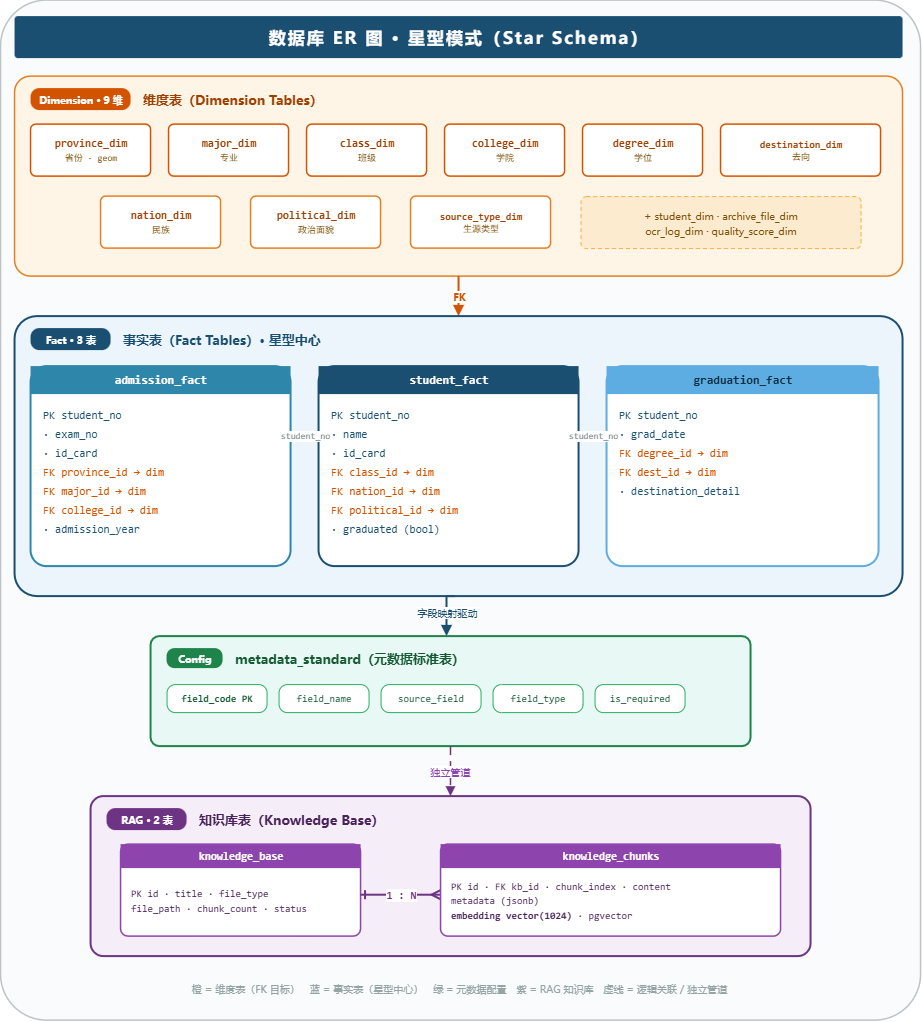

The diagram above was exported from draw.io. Its source (the exported page's mxGraphModel, read from the mxfile embedded in the PNG):
<mxGraphModel dx="1413" dy="974" grid="0" gridSize="10" guides="1" tooltips="1" connect="1" arrows="1" fold="1" page="1" pageScale="1" pageWidth="980" pageHeight="1080" background="#FFFFFF" math="0" shadow="0">
  <root>
    <mxCell id="0" />
    <mxCell id="1" parent="0" />
    <mxCell id="frame" parent="1" style="rounded=1;whiteSpace=wrap;html=1;arcSize=5;fillColor=#FAFBFC;strokeColor=#BDC3C7;strokeWidth=1.5;" value="" vertex="1">
      <mxGeometry height="1020" width="920" x="30" y="24" as="geometry" />
    </mxCell>
    <mxCell id="title" parent="1" style="rounded=1;whiteSpace=wrap;html=1;arcSize=8;fillColor=#1B4F72;strokeColor=none;fontColor=#FFFFFF;fontFamily=Microsoft YaHei;align=center;verticalAlign=middle;" value="&lt;font style=&quot;font-size:17px;letter-spacing:2px;&quot;&gt;&lt;b&gt;数据库 ER 图 · 星型模式（Star Schema）&lt;/b&gt;&lt;/font&gt;" vertex="1">
      <mxGeometry height="42" width="888" x="44" y="40" as="geometry" />
    </mxCell>
    <mxCell id="dim-zone" parent="1" style="rounded=1;whiteSpace=wrap;html=1;arcSize=8;fillColor=#FEF5E7;strokeColor=#E67E22;strokeWidth=1.5;" value="" vertex="1">
      <mxGeometry height="200" width="888" x="44" y="100" as="geometry" />
    </mxCell>
    <mxCell id="dim-badge" parent="1" style="rounded=1;whiteSpace=wrap;html=1;arcSize=40;fillColor=#D35400;strokeColor=none;fontColor=#FFFFFF;fontFamily=Microsoft YaHei;fontSize=10;fontStyle=1;align=center;verticalAlign=middle;" value="Dimension  ·  9 维" vertex="1">
      <mxGeometry height="22" width="100" x="60" y="112" as="geometry" />
    </mxCell>
    <mxCell id="dim-title" parent="1" style="text;html=1;strokeColor=none;fillColor=none;align=left;verticalAlign=middle;fontFamily=Microsoft YaHei;fontSize=13;fontStyle=1;fontColor=#A04000;" value="维度表（Dimension Tables）" vertex="1">
      <mxGeometry height="26" width="240" x="170" y="110" as="geometry" />
    </mxCell>
    <mxCell id="d1" parent="1" style="rounded=1;whiteSpace=wrap;html=1;arcSize=10;fillColor=#FFFFFF;strokeColor=#D35400;strokeWidth=1.5;fontColor=#A04000;fontFamily=Consolas;fontSize=11;align=center;verticalAlign=middle;" value="&lt;b&gt;province_dim&lt;/b&gt;&lt;div&gt;&lt;font style=&quot;font-size:9px;color:#7E5109;&quot;&gt;省份 · geom&lt;/font&gt;&lt;/div&gt;" vertex="1">
      <mxGeometry height="52" width="120" x="60" y="148" as="geometry" />
    </mxCell>
    <mxCell id="d2" parent="1" style="rounded=1;whiteSpace=wrap;html=1;arcSize=10;fillColor=#FFFFFF;strokeColor=#D35400;strokeWidth=1.5;fontColor=#A04000;fontFamily=Consolas;fontSize=11;align=center;verticalAlign=middle;" value="&lt;b&gt;major_dim&lt;/b&gt;&lt;div&gt;&lt;font style=&quot;font-size:9px;color:#7E5109;&quot;&gt;专业&lt;/font&gt;&lt;/div&gt;" vertex="1">
      <mxGeometry height="52" width="120" x="198" y="148" as="geometry" />
    </mxCell>
    <mxCell id="d3" parent="1" style="rounded=1;whiteSpace=wrap;html=1;arcSize=10;fillColor=#FFFFFF;strokeColor=#D35400;strokeWidth=1.5;fontColor=#A04000;fontFamily=Consolas;fontSize=11;align=center;verticalAlign=middle;" value="&lt;b&gt;class_dim&lt;/b&gt;&lt;div&gt;&lt;font style=&quot;font-size:9px;color:#7E5109;&quot;&gt;班级&lt;/font&gt;&lt;/div&gt;" vertex="1">
      <mxGeometry height="52" width="120" x="336" y="148" as="geometry" />
    </mxCell>
    <mxCell id="d4" parent="1" style="rounded=1;whiteSpace=wrap;html=1;arcSize=10;fillColor=#FFFFFF;strokeColor=#D35400;strokeWidth=1.5;fontColor=#A04000;fontFamily=Consolas;fontSize=11;align=center;verticalAlign=middle;" value="&lt;b&gt;college_dim&lt;/b&gt;&lt;div&gt;&lt;font style=&quot;font-size:9px;color:#7E5109;&quot;&gt;学院&lt;/font&gt;&lt;/div&gt;" vertex="1">
      <mxGeometry height="52" width="120" x="474" y="148" as="geometry" />
    </mxCell>
    <mxCell id="d5" parent="1" style="rounded=1;whiteSpace=wrap;html=1;arcSize=10;fillColor=#FFFFFF;strokeColor=#D35400;strokeWidth=1.5;fontColor=#A04000;fontFamily=Consolas;fontSize=11;align=center;verticalAlign=middle;" value="&lt;b&gt;degree_dim&lt;/b&gt;&lt;div&gt;&lt;font style=&quot;font-size:9px;color:#7E5109;&quot;&gt;学位&lt;/font&gt;&lt;/div&gt;" vertex="1">
      <mxGeometry height="52" width="120" x="612" y="148" as="geometry" />
    </mxCell>
    <mxCell id="d6" parent="1" style="rounded=1;whiteSpace=wrap;html=1;arcSize=10;fillColor=#FFFFFF;strokeColor=#D35400;strokeWidth=1.5;fontColor=#A04000;fontFamily=Consolas;fontSize=10;align=center;verticalAlign=middle;" value="&lt;b&gt;destination_dim&lt;/b&gt;&lt;div&gt;&lt;font style=&quot;font-size:9px;color:#7E5109;&quot;&gt;去向&lt;/font&gt;&lt;/div&gt;" vertex="1">
      <mxGeometry height="52" width="160" x="750" y="148" as="geometry" />
    </mxCell>
    <mxCell id="d7" parent="1" style="rounded=1;whiteSpace=wrap;html=1;arcSize=10;fillColor=#FFFFFF;strokeColor=#E67E22;strokeWidth=1.5;fontColor=#A04000;fontFamily=Consolas;fontSize=11;align=center;verticalAlign=middle;" value="&lt;b&gt;nation_dim&lt;/b&gt;&lt;div&gt;&lt;font style=&quot;font-size:9px;color:#7E5109;&quot;&gt;民族&lt;/font&gt;&lt;/div&gt;" vertex="1">
      <mxGeometry height="52" width="120" x="130" y="220" as="geometry" />
    </mxCell>
    <mxCell id="d8" parent="1" style="rounded=1;whiteSpace=wrap;html=1;arcSize=10;fillColor=#FFFFFF;strokeColor=#E67E22;strokeWidth=1.5;fontColor=#A04000;fontFamily=Consolas;fontSize=11;align=center;verticalAlign=middle;" value="&lt;b&gt;political_dim&lt;/b&gt;&lt;div&gt;&lt;font style=&quot;font-size:9px;color:#7E5109;&quot;&gt;政治面貌&lt;/font&gt;&lt;/div&gt;" vertex="1">
      <mxGeometry height="52" width="130" x="280" y="220" as="geometry" />
    </mxCell>
    <mxCell id="d9" parent="1" style="rounded=1;whiteSpace=wrap;html=1;arcSize=10;fillColor=#FFFFFF;strokeColor=#E67E22;strokeWidth=1.5;fontColor=#A04000;fontFamily=Consolas;fontSize=10;align=center;verticalAlign=middle;" value="&lt;b&gt;source_type_dim&lt;/b&gt;&lt;div&gt;&lt;font style=&quot;font-size:9px;color:#7E5109;&quot;&gt;生源类型&lt;/font&gt;&lt;/div&gt;" vertex="1">
      <mxGeometry height="52" width="140" x="440" y="220" as="geometry" />
    </mxCell>
    <mxCell id="d-more" parent="1" style="rounded=1;whiteSpace=wrap;html=1;arcSize=10;fillColor=#FDEBD0;strokeColor=#F5B041;strokeWidth=1;dashed=1;dashPattern=4 3;fontFamily=Microsoft YaHei;align=center;verticalAlign=middle;" value="&lt;font style=&quot;font-size:10px;color:#7E5109;&quot;&gt;+ student_dim · archive_file_dim&lt;br&gt;ocr_log_dim · quality_score_dim&lt;/font&gt;" vertex="1">
      <mxGeometry height="52" width="280" x="610" y="220" as="geometry" />
    </mxCell>
    <mxCell id="edf" edge="1" parent="1" source="dim-zone" style="edgeStyle=orthogonalEdgeStyle;rounded=1;html=1;strokeColor=#D35400;strokeWidth=2;endArrow=block;endFill=1;fontColor=#D35400;fontSize=10;fontFamily=Microsoft YaHei;fontStyle=1;exitX=0.5;exitY=1;exitDx=0;exitDy=0;entryX=0.5;entryY=0;entryDx=0;entryDy=0;" target="fact-zone" value="FK">
      <mxGeometry relative="1" as="geometry" />
    </mxCell>
    <mxCell id="fact-zone" parent="1" style="rounded=1;whiteSpace=wrap;html=1;arcSize=8;fillColor=#EBF5FB;strokeColor=#1B4F72;strokeWidth=2;" value="" vertex="1">
      <mxGeometry height="280" width="888" x="44" y="340" as="geometry" />
    </mxCell>
    <mxCell id="fact-badge" parent="1" style="rounded=1;whiteSpace=wrap;html=1;arcSize=40;fillColor=#1B4F72;strokeColor=none;fontColor=#FFFFFF;fontFamily=Microsoft YaHei;fontSize=10;fontStyle=1;align=center;verticalAlign=middle;" value="Fact  ·  3 表" vertex="1">
      <mxGeometry height="22" width="80" x="60" y="352" as="geometry" />
    </mxCell>
    <mxCell id="fact-title" parent="1" style="text;html=1;strokeColor=none;fillColor=none;align=left;verticalAlign=middle;fontFamily=Microsoft YaHei;fontSize=13;fontStyle=1;fontColor=#1B4F72;" value="事实表（Fact Tables）· 星型中心" vertex="1">
      <mxGeometry height="26" width="300" x="150" y="350" as="geometry" />
    </mxCell>
    <mxCell id="f1" parent="1" style="rounded=1;whiteSpace=wrap;html=1;arcSize=8;fillColor=#FFFFFF;strokeColor=#2E86AB;strokeWidth=2;" value="" vertex="1">
      <mxGeometry height="200" width="260" x="60" y="390" as="geometry" />
    </mxCell>
    <mxCell id="f1-h" parent="1" style="rounded=0;whiteSpace=wrap;html=1;fillColor=#2E86AB;strokeColor=none;fontColor=#FFFFFF;fontFamily=Consolas;fontSize=12;fontStyle=1;align=center;verticalAlign=middle;" value="admission_fact" vertex="1">
      <mxGeometry height="28" width="260" x="60" y="390" as="geometry" />
    </mxCell>
    <mxCell id="f1-b" parent="1" style="text;html=1;strokeColor=none;fillColor=none;align=left;verticalAlign=top;fontFamily=Microsoft YaHei;" value="&lt;div style=&quot;text-align:left;padding:4px 10px;line-height:1.55;&quot;&gt;&lt;font face=&quot;Consolas&quot; style=&quot;font-size:11px;color:#1A5276;&quot;&gt;PK  student_no&lt;br&gt;· exam_no&lt;br&gt;· id_card&lt;br&gt;&lt;font color=&quot;#D35400&quot;&gt;FK  province_id → dim&lt;br&gt;FK  major_id → dim&lt;br&gt;FK  college_id → dim&lt;/font&gt;&lt;br&gt;· admission_year&lt;/font&gt;&lt;/div&gt;" vertex="1">
      <mxGeometry height="168" width="260" x="60" y="418" as="geometry" />
    </mxCell>
    <mxCell id="f2" parent="1" style="rounded=1;whiteSpace=wrap;html=1;arcSize=8;fillColor=#FFFFFF;strokeColor=#1B4F72;strokeWidth=2;" value="" vertex="1">
      <mxGeometry height="200" width="260" x="348" y="390" as="geometry" />
    </mxCell>
    <mxCell id="f2-h" parent="1" style="rounded=0;whiteSpace=wrap;html=1;fillColor=#1B4F72;strokeColor=none;fontColor=#FFFFFF;fontFamily=Consolas;fontSize=12;fontStyle=1;align=center;verticalAlign=middle;" value="student_fact" vertex="1">
      <mxGeometry height="28" width="260" x="348" y="390" as="geometry" />
    </mxCell>
    <mxCell id="f2-b" parent="1" style="text;html=1;strokeColor=none;fillColor=none;align=left;verticalAlign=top;fontFamily=Microsoft YaHei;" value="&lt;div style=&quot;text-align:left;padding:4px 10px;line-height:1.55;&quot;&gt;&lt;font face=&quot;Consolas&quot; style=&quot;font-size:11px;color:#1A5276;&quot;&gt;PK  student_no&lt;br&gt;· name&lt;br&gt;· id_card&lt;br&gt;&lt;font color=&quot;#D35400&quot;&gt;FK  class_id → dim&lt;br&gt;FK  nation_id → dim&lt;br&gt;FK  political_id → dim&lt;/font&gt;&lt;br&gt;· graduated (bool)&lt;/font&gt;&lt;/div&gt;" vertex="1">
      <mxGeometry height="168" width="260" x="348" y="418" as="geometry" />
    </mxCell>
    <mxCell id="f3" parent="1" style="rounded=1;whiteSpace=wrap;html=1;arcSize=8;fillColor=#FFFFFF;strokeColor=#5DADE2;strokeWidth=2;" value="" vertex="1">
      <mxGeometry height="200" width="272" x="636" y="390" as="geometry" />
    </mxCell>
    <mxCell id="f3-h" parent="1" style="rounded=0;whiteSpace=wrap;html=1;fillColor=#5DADE2;strokeColor=none;fontColor=#0E2F44;fontFamily=Consolas;fontSize=12;fontStyle=1;align=center;verticalAlign=middle;" value="graduation_fact" vertex="1">
      <mxGeometry height="28" width="272" x="636" y="390" as="geometry" />
    </mxCell>
    <mxCell id="f3-b" parent="1" style="text;html=1;strokeColor=none;fillColor=none;align=left;verticalAlign=top;fontFamily=Microsoft YaHei;" value="&lt;div style=&quot;text-align:left;padding:4px 10px;line-height:1.55;&quot;&gt;&lt;font face=&quot;Consolas&quot; style=&quot;font-size:11px;color:#1A5276;&quot;&gt;PK  student_no&lt;br&gt;· grad_date&lt;br&gt;&lt;font color=&quot;#D35400&quot;&gt;FK  degree_id → dim&lt;br&gt;FK  dest_id → dim&lt;/font&gt;&lt;br&gt;· destination_detail&lt;/font&gt;&lt;/div&gt;" vertex="1">
      <mxGeometry height="168" width="272" x="636" y="418" as="geometry" />
    </mxCell>
    <mxCell id="ef12" edge="1" parent="1" source="f1" style="edgeStyle=orthogonalEdgeStyle;rounded=0;html=1;strokeColor=#85929E;strokeWidth=1.2;dashed=1;dashPattern=4 3;endArrow=open;endFill=0;startArrow=open;startFill=0;fontColor=#7F8C8D;fontSize=9;fontFamily=Consolas;exitX=1;exitY=0.35;exitDx=0;exitDy=0;entryX=0;entryY=0.35;entryDx=0;entryDy=0;" target="f2" value="student_no">
      <mxGeometry relative="1" as="geometry" />
    </mxCell>
    <mxCell id="ef23" edge="1" parent="1" source="f2" style="edgeStyle=orthogonalEdgeStyle;rounded=0;html=1;strokeColor=#85929E;strokeWidth=1.2;dashed=1;dashPattern=4 3;endArrow=open;endFill=0;startArrow=open;startFill=0;fontColor=#7F8C8D;fontSize=9;fontFamily=Consolas;exitX=1;exitY=0.35;exitDx=0;exitDy=0;entryX=0;entryY=0.35;entryDx=0;entryDy=0;" target="f3" value="student_no">
      <mxGeometry relative="1" as="geometry" />
    </mxCell>
    <mxCell id="efm" edge="1" parent="1" style="edgeStyle=orthogonalEdgeStyle;rounded=0;html=1;strokeColor=#1B4F72;strokeWidth=2;endArrow=block;endFill=1;fontColor=#1B4F72;fontSize=10;fontFamily=Microsoft YaHei;entryX=0.5;entryY=0;entryDx=0;entryDy=0;" value="字段映射驱动">
      <mxGeometry relative="1" as="geometry">
        <Array as="points">
          <mxPoint x="475.98" y="620.01" />
        </Array>
        <mxPoint x="483.98" y="620" as="sourcePoint" />
        <mxPoint x="475.98" y="660" as="targetPoint" />
      </mxGeometry>
    </mxCell>
    <mxCell id="meta" parent="1" style="rounded=1;whiteSpace=wrap;html=1;arcSize=8;fillColor=#E8F8F5;strokeColor=#1E8449;strokeWidth=2;" value="" vertex="1">
      <mxGeometry height="110" width="600" x="180" y="660" as="geometry" />
    </mxCell>
    <mxCell id="meta-badge" parent="1" style="rounded=1;whiteSpace=wrap;html=1;arcSize=40;fillColor=#1E8449;strokeColor=none;fontColor=#FFFFFF;fontFamily=Microsoft YaHei;fontSize=10;fontStyle=1;align=center;verticalAlign=middle;" value="Config" vertex="1">
      <mxGeometry height="20" width="56" x="196" y="672" as="geometry" />
    </mxCell>
    <mxCell id="meta-title" parent="1" style="text;html=1;strokeColor=none;fillColor=none;align=left;verticalAlign=middle;fontFamily=Microsoft YaHei;fontSize=13;fontStyle=1;fontColor=#145A32;" value="metadata_standard（元数据标准表）" vertex="1">
      <mxGeometry height="24" width="320" x="262" y="670" as="geometry" />
    </mxCell>
    <mxCell id="meta-fields" parent="1" style="rounded=0;whiteSpace=wrap;html=1;fillColor=none;strokeColor=none;" value="" vertex="1">
      <mxGeometry height="50" width="568" x="196" y="704" as="geometry" />
    </mxCell>
    <mxCell id="mf1" parent="1" style="rounded=1;whiteSpace=wrap;html=1;arcSize=30;fillColor=#FFFFFF;strokeColor=#27AE60;strokeWidth=1;fontColor=#145A32;fontFamily=Consolas;fontSize=10;fontStyle=1;align=center;verticalAlign=middle;" value="field_code  PK" vertex="1">
      <mxGeometry height="28" width="100" x="196" y="708" as="geometry" />
    </mxCell>
    <mxCell id="mf2" parent="1" style="rounded=1;whiteSpace=wrap;html=1;arcSize=30;fillColor=#FFFFFF;strokeColor=#27AE60;strokeWidth=1;fontColor=#145A32;fontFamily=Consolas;fontSize=10;align=center;verticalAlign=middle;" value="field_name" vertex="1">
      <mxGeometry height="28" width="90" x="308" y="708" as="geometry" />
    </mxCell>
    <mxCell id="mf3" parent="1" style="rounded=1;whiteSpace=wrap;html=1;arcSize=30;fillColor=#FFFFFF;strokeColor=#27AE60;strokeWidth=1;fontColor=#145A32;fontFamily=Consolas;fontSize=10;align=center;verticalAlign=middle;" value="source_field" vertex="1">
      <mxGeometry height="28" width="100" x="410" y="708" as="geometry" />
    </mxCell>
    <mxCell id="mf4" parent="1" style="rounded=1;whiteSpace=wrap;html=1;arcSize=30;fillColor=#FFFFFF;strokeColor=#27AE60;strokeWidth=1;fontColor=#145A32;fontFamily=Consolas;fontSize=10;align=center;verticalAlign=middle;" value="field_type" vertex="1">
      <mxGeometry height="28" width="90" x="522" y="708" as="geometry" />
    </mxCell>
    <mxCell id="mf5" parent="1" style="rounded=1;whiteSpace=wrap;html=1;arcSize=30;fillColor=#FFFFFF;strokeColor=#27AE60;strokeWidth=1;fontColor=#145A32;fontFamily=Consolas;fontSize=10;align=center;verticalAlign=middle;" value="is_required" vertex="1">
      <mxGeometry height="28" width="90" x="624" y="708" as="geometry" />
    </mxCell>
    <mxCell id="emk" edge="1" parent="1" style="rounded=0;html=1;strokeColor=#6C3483;strokeWidth=1.5;dashed=1;dashPattern=6 4;endArrow=block;endFill=1;fontColor=#8E44AD;fontSize=10;fontFamily=Microsoft YaHei;exitX=0.5;exitY=1;exitDx=0;exitDy=0;entryX=0.5;entryY=0;entryDx=0;entryDy=0;edgeStyle=orthogonalEdgeStyle;" value="独立管道">
      <mxGeometry relative="1" as="geometry">
        <mxPoint x="479.94" y="770" as="sourcePoint" />
        <mxPoint x="479.94" y="820" as="targetPoint" />
      </mxGeometry>
    </mxCell>
    <mxCell id="kb-zone" parent="1" style="rounded=1;whiteSpace=wrap;html=1;arcSize=8;fillColor=#F5EEF8;strokeColor=#6C3483;strokeWidth=2;" value="" vertex="1">
      <mxGeometry height="160" width="720" x="120" y="820" as="geometry" />
    </mxCell>
    <mxCell id="kb-badge" parent="1" style="rounded=1;whiteSpace=wrap;html=1;arcSize=40;fillColor=#6C3483;strokeColor=none;fontColor=#FFFFFF;fontFamily=Microsoft YaHei;fontSize=10;fontStyle=1;align=center;verticalAlign=middle;" value="RAG  ·  2 表" vertex="1">
      <mxGeometry height="22" width="80" x="136" y="832" as="geometry" />
    </mxCell>
    <mxCell id="kb-title" parent="1" style="text;html=1;strokeColor=none;fillColor=none;align=left;verticalAlign=middle;fontFamily=Microsoft YaHei;fontSize=13;fontStyle=1;fontColor=#4A235A;" value="知识库表（Knowledge Base）" vertex="1">
      <mxGeometry height="26" width="280" x="226" y="830" as="geometry" />
    </mxCell>
    <mxCell id="kb1" parent="1" style="rounded=1;whiteSpace=wrap;html=1;arcSize=8;fillColor=#FFFFFF;strokeColor=#8E44AD;strokeWidth=1.5;" value="" vertex="1">
      <mxGeometry height="92" width="240" x="150" y="868" as="geometry" />
    </mxCell>
    <mxCell id="kb1-h" parent="1" style="rounded=0;whiteSpace=wrap;html=1;fillColor=#8E44AD;strokeColor=none;fontColor=#FFFFFF;fontFamily=Consolas;fontSize=11;fontStyle=1;align=center;verticalAlign=middle;" value="knowledge_base" vertex="1">
      <mxGeometry height="24" width="240" x="150" y="868" as="geometry" />
    </mxCell>
    <mxCell id="kb1-b" parent="1" style="text;html=1;strokeColor=none;fillColor=none;align=left;verticalAlign=middle;" value="&lt;div style=&quot;text-align:left;padding:2px 8px;&quot;&gt;&lt;font face=&quot;Consolas&quot; style=&quot;font-size:10px;color:#4A235A;&quot;&gt;PK id · title · file_type&lt;br&gt;file_path · chunk_count · status&lt;/font&gt;&lt;/div&gt;" vertex="1">
      <mxGeometry height="64" width="240" x="150" y="892" as="geometry" />
    </mxCell>
    <mxCell id="ekb" edge="1" parent="1" source="kb1" style="edgeStyle=orthogonalEdgeStyle;rounded=0;html=1;strokeColor=#6C3483;strokeWidth=2;endArrow=ERmany;startArrow=ERone;fontColor=#6C3483;fontSize=11;fontFamily=Consolas;fontStyle=1;exitX=1;exitY=0.55;exitDx=0;exitDy=0;entryX=0;entryY=0.55;entryDx=0;entryDy=0;" target="kb2" value="1 : N">
      <mxGeometry relative="1" as="geometry" />
    </mxCell>
    <mxCell id="kb2" parent="1" style="rounded=1;whiteSpace=wrap;html=1;arcSize=8;fillColor=#FFFFFF;strokeColor=#8E44AD;strokeWidth=1.5;" value="" vertex="1">
      <mxGeometry height="92" width="340" x="470" y="868" as="geometry" />
    </mxCell>
    <mxCell id="kb2-h" parent="1" style="rounded=0;whiteSpace=wrap;html=1;fillColor=#8E44AD;strokeColor=none;fontColor=#FFFFFF;fontFamily=Consolas;fontSize=11;fontStyle=1;align=center;verticalAlign=middle;" value="knowledge_chunks" vertex="1">
      <mxGeometry height="24" width="340" x="470" y="868" as="geometry" />
    </mxCell>
    <mxCell id="kb2-b" parent="1" style="text;html=1;strokeColor=none;fillColor=none;align=left;verticalAlign=middle;" value="&lt;div style=&quot;text-align:left;padding:2px 8px;&quot;&gt;&lt;font face=&quot;Consolas&quot; style=&quot;font-size:10px;color:#4A235A;&quot;&gt;PK id · FK kb_id · chunk_index · content&lt;br&gt;metadata (jsonb)&lt;br&gt;&lt;b&gt;embedding vector(1024)&lt;/b&gt; · pgvector&lt;/font&gt;&lt;/div&gt;" vertex="1">
      <mxGeometry height="64" width="340" x="470" y="892" as="geometry" />
    </mxCell>
    <mxCell id="leg" parent="1" style="text;html=1;strokeColor=none;fillColor=none;align=center;verticalAlign=middle;fontFamily=Microsoft YaHei;fontSize=10;fontColor=#95A5A6;" value="橙 = 维度表（FK 目标）　蓝 = 事实表（星型中心）　绿 = 元数据配置　紫 = RAG 知识库　虚线 = 逻辑关联 / 独立管道" vertex="1">
      <mxGeometry height="24" width="888" x="44" y="1000" as="geometry" />
    </mxCell>
  </root>
</mxGraphModel>